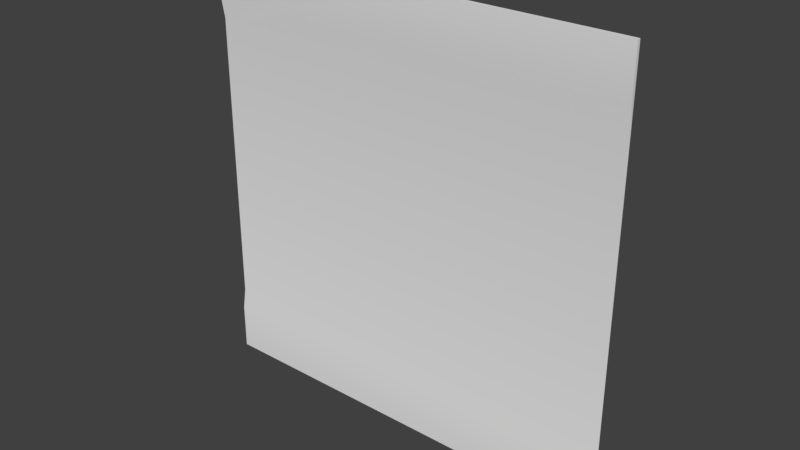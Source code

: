 # Source: med1_9d.blend  (saved by Blender 2.78.0; exported with 4.5.12 LTS)
import bpy
from mathutils import Matrix  # noqa: F401  (used for matrix-valued properties, if any)

bpy.ops.wm.read_factory_settings(use_empty=True)
scene = bpy.context.scene
scene.name = 'Scene'

# ---- collections
col_collection_1 = bpy.data.collections.new('Collection 1'); scene.collection.children.link(col_collection_1)

# ---- materials (node trees are filled in below, after node groups)
mat_med1_9d = bpy.data.materials.new('med1_9d')
mat_med1_9d.alpha_threshold = 0.0
mat_med1_9d.use_transparent_shadow = False
mat_med1_9d.roughness = 0.5
mat_med1_9d.specular_intensity = 0.0

# ---- material node trees

# ---- world
world_world = bpy.data.worlds.new('World'); scene.world = world_world
world_world.color = (0.05088, 0.05088, 0.05088)
world_world.use_sun_shadow = False
world_world.sun_shadow_jitter_overblur = 0.0
world_world.cycles.sampling_method = 'MANUAL'

# ---- meshes
me_med1_9d = bpy.data.meshes.new('med1_9d')
me_med1_9d.from_pydata([(-1.28, 1.26, -1.28), (1.28, 1.26, -1.28), (-1.28, 1.26, 1.28), (1.28, 1.26, 1.28), (-1.28, 1.28, 0.8794), (1.28, 1.28, 0.8794), (-1.28, 1.28, -0.88), (1.28, 1.28, -0.88), (1.28, 1.26, 1.001), (-1.28, 1.26, 1.001), (-1.28, 1.26, -1.0), (1.28, 1.26, -1.0), (-1.28, 1.28, -1.28), (1.28, 1.28, -1.28), (-1.28, 1.28, 1.28), (1.28, 1.28, 1.28), (-1.28, 1.26, -1.0), (-1.28, 1.26, -1.28), (-1.28, 1.26, -1.28), (1.28, 1.26, -1.28), (1.28, 1.26, -1.28), (1.28, 1.26, 1.001), (1.28, 1.26, 1.28), (1.28, 1.26, 1.28), (-1.28, 1.26, 1.28), (-1.28, 1.26, 1.28), (-1.28, 1.26, 1.001), (-1.28, 1.28, 0.8794), (1.28, 1.26, -1.0), (1.28, 1.28, -0.88), (1.28, 1.28, 0.8794), (-1.28, 1.28, -0.88), (1.28, 1.28, 1.28), (-1.28, 1.28, 1.28), (-1.28, 1.28, -1.28), (1.28, 1.28, -1.28)], [], [(26, 21, 22, 24), (31, 29, 30, 27), (16, 28, 29, 31), (27, 30, 21, 26), (17, 19, 28, 16), (25, 23, 32, 33), (20, 18, 34, 35), (11, 1, 13, 7), (3, 8, 5, 15), (9, 2, 14, 4), (0, 10, 6, 12)])
me_med1_9d.polygons.foreach_set('use_smooth', [True] * 11)
_uv = me_med1_9d.uv_layers.new(name='UVMap')
_uv.uv.foreach_set('vector', [0.1485, 0.9786, 0.2734, 0.9786, 0.2734, 0.9922, 0.1485, 0.9922, 0.1485, 0.8867, 0.2734, 0.8867, 0.2734, 0.9726, 0.1485, 0.9726, 0.1485, 0.8809, 0.2734, 0.8809, 0.2734, 0.8867, 0.1485, 0.8867, 0.1485, 0.9726, 0.2734, 0.9726, 0.2734, 0.9786, 0.1485, 0.9786, 0.1485, 0.8672, 0.2734, 0.8672, 0.2734, 0.8809, 0.1485, 0.8809, 0.1485, 0.9921, 0.2734, 0.9921, 0.2734, 0.9921, 0.1485, 0.9921, 0.2734, 0.8672, 0.1485, 0.8672, 0.1485, 0.8672, 0.2734, 0.8672, 0.2734, 0.8809, 0.2734, 0.8672, 0.2734, 0.8672, 0.2734, 0.8868, 0.2734, 0.9921, 0.2734, 0.9785, 0.2734, 0.9726, 0.2734, 0.9921, 0.1485, 0.9785, 0.1485, 0.9921, 0.1485, 0.9921, 0.1485, 0.9726, 0.1485, 0.8672, 0.1485, 0.8809, 0.1485, 0.8868, 0.1485, 0.8672])
me_med1_9d.materials.append(mat_med1_9d)
me_med1_9d.use_remesh_preserve_volume = False
me_med1_9d.use_remesh_preserve_attributes = False
me_med1_9d.use_mirror_vertex_groups = False
me_med1_9d.update()

# ---- objects
ob_med1_9d_mesh = bpy.data.objects.new('med1_9d_mesh', me_med1_9d)

# ---- transforms, parenting, visibility, modifiers, constraints
ob_med1_9d_mesh.location = (0.0, 0.0, 0.0)
ob_med1_9d_mesh.lineart.crease_threshold = 0.0

# ---- collection membership
col_collection_1.objects.link(ob_med1_9d_mesh)

# ---- scene / render settings (as saved in the file)
scene.frame_start = 1; scene.frame_end = 2; scene.frame_set(1)
scene.render.engine = 'BLENDER_EEVEE_NEXT'
scene.render.resolution_percentage = 50
scene.render.dither_intensity = 0.0
scene.cycles.use_denoising = False
scene.cycles.samples = 128
scene.cycles.sampling_pattern = 'TABULATED_SOBOL'
scene.cycles.light_sampling_threshold = 0.0
scene.cycles.use_adaptive_sampling = False
scene.cycles.use_light_tree = False
scene.cycles.blur_glossy = 0.0
scene.cycles.sample_clamp_indirect = 0.0
scene.view_settings.view_transform = 'Standard'
bpy.context.view_layer.update()

# ---- added for rendering (the .blend has no active camera and no usable light): camera, sun
cam_auto = bpy.data.cameras.new('AutoCamera')
cam_auto.lens = 50.0
cam_auto.sensor_width = 36.0
cam_auto.clip_end = 1000.0
ob_auto_camera = bpy.data.objects.new('AutoCamera', cam_auto)
scene.collection.objects.link(ob_auto_camera)
ob_auto_camera.location = (3.34972, -2.74967, 2.67978)
ob_auto_camera.rotation_euler = (1.09748, -7.21219e-08, 0.694738)
scene.camera = ob_auto_camera
light_auto_sun = bpy.data.lights.new('AutoSun', 'SUN')
light_auto_sun.energy = 3.0
light_auto_sun.angle = 0.0523599
ob_auto_sun = bpy.data.objects.new('AutoSun', light_auto_sun)
scene.collection.objects.link(ob_auto_sun)
ob_auto_sun.rotation_euler = (0.872665, 0.174533, 0.523599)
bpy.context.view_layer.update()
